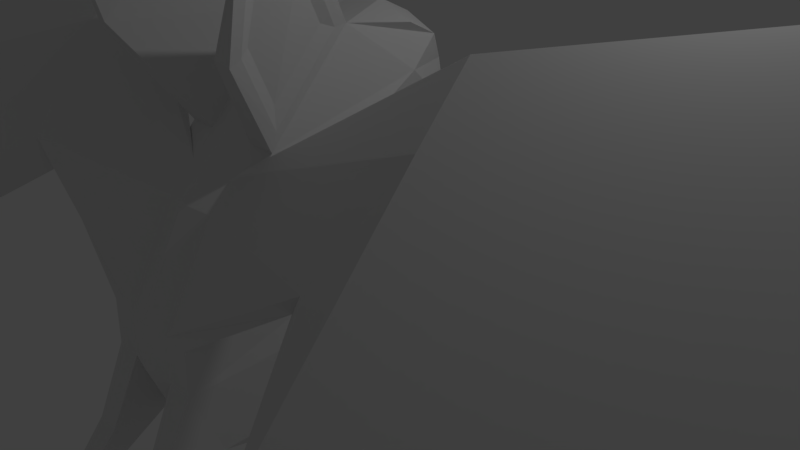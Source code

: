 # Source: murcielago.blend  (saved by Blender 2.77.0; exported with 4.5.12 LTS)
import bpy
from mathutils import Matrix  # noqa: F401  (used for matrix-valued properties, if any)

bpy.ops.wm.read_factory_settings(use_empty=True)
scene = bpy.context.scene
scene.name = 'Scene'

# ---- collections
col_collection_1 = bpy.data.collections.new('Collection 1'); scene.collection.children.link(col_collection_1)

# ---- world
world_world = bpy.data.worlds.new('World'); scene.world = world_world
world_world.color = (0.05088, 0.05088, 0.05088)
world_world.use_sun_shadow = False
world_world.sun_shadow_jitter_overblur = 0.0
world_world.cycles.sampling_method = 'MANUAL'

# ---- cameras
cam_camera = bpy.data.cameras.new('Camera')
cam_camera.clip_end = 100.0
cam_camera.lens = 35.0
cam_camera.sensor_width = 32.0
cam_camera.sensor_height = 18.0
cam_camera.ortho_scale = 7.314
cam_camera.dof.focus_distance = 0.0
cam_camera.dof.aperture_fstop = 128.0

# ---- lights
light_lamp = bpy.data.lights.new('Lamp', 'POINT')
light_lamp.transmission_factor = 0.0
light_lamp.cutoff_distance = 30.0
light_lamp.energy = 100.0
light_lamp.shadow_buffer_clip_start = 1.001
light_lamp.shadow_soft_size = 0.1
light_lamp.shadow_maximum_resolution = 0.006
light_lamp.use_absolute_resolution = True

# ---- meshes
me_plane = bpy.data.meshes.new('Plane')
me_plane.from_pydata([(-0.629, 0.2439, 0.0), (-0.5679, 0.9835, 0.0), (-1.095, 0.6654, 0.0), (-0.5951, 1.364, 0.0), (-0.3793, 0.002675, 0.0), (-0.0763, 0.9716, 0.0), (0.1062, -0.2663, 0.0), (0.0536, 1.236, 0.0), (0.34, -0.2777, 0.0), (0.2033, 0.9066, 6.015e-08), (0.6903, -0.1523, 0.0), (0.5862, 0.7475, 3.124e-08), (0.8342, 0.2096, 0.0), (0.778, 0.4832, 1.676e-08), (-1.124, 0.9948, 0.0), (-0.8262, 1.257, 1.379e-07), (-0.6144, 0.28, -0.2407), (-0.5695, 1.012, -0.2117), (-0.5931, 1.279, -0.2117), (-0.3647, 0.03881, -0.2407), (-0.0589, 1.013, -0.1964), (0.1208, -0.2301, -0.2407), (0.03465, 1.158, -0.196), (0.3547, -0.2415, -0.2407), (0.2033, 0.9066, -0.2407), (0.6903, -0.1137, -0.2623), (0.5862, 0.7175, -0.2098), (0.7552, 0.2097, -0.2702), (0.7299, 0.4834, -0.2049), (-0.8262, 1.257, -0.2407), (-1.048, 0.9948, -0.306), (0.8216, 0.3464, 0.0), (-1.046, 1.148, 0.0), (-0.6696, 0.7304, -0.3222), (-0.838, 0.9984, -0.3222), (-0.256, 0.6148, -0.3222), (0.02995, 0.5226, -0.3222), (0.2496, 0.3215, -0.3222), (0.6144, 0.2894, -0.3222), (0.7425, 0.3465, -0.2864), (-0.97, 1.148, -0.3012), (-0.8262, 1.257, -0.1204), (-0.5918, 1.314, -0.1494), (-0.5708, 1.012, -0.1494), (-0.0507, 1.009, -0.1647), (-1.124, 0.9948, -0.153), (0.6903, -0.1137, -0.1311), (0.3547, -0.2415, -0.1204), (0.2033, 0.9066, -0.1204), (0.5862, 0.7475, -0.1204), (0.1208, -0.2301, -0.1204), (-0.3647, 0.03881, -0.1204), (0.778, 0.4832, -0.1204), (0.8032, 0.2096, -0.153), (0.02655, 1.176, -0.1652), (-1.046, 1.148, -0.1619), (0.7906, 0.3464, -0.1611), (-1.081, 0.6213, -0.2589), (-0.714, 0.2913, -0.2622), (-1.081, 0.7015, -0.1204), (-0.6144, 0.28, -0.1204), (-1.453, 0.3966, -0.4167), (-1.07, -0.003975, -0.3988), (-1.47, 0.3834, -0.356), (-1.087, -0.01713, -0.3381), (-1.608, 0.07393, -0.5229), (-1.42, 0.03159, -0.4913), (-1.715, 0.03348, -0.5435), (-1.426, -0.03288, -0.4907), (-1.081, 0.7015, -0.2407), (-1.408, 0.3534, -0.415), (-1.092, 0.05539, -0.3907), (-1.711, 0.03672, -0.5584), (-1.422, -0.02965, -0.5056), (-1.366, 0.3232, -0.3973), (-1.126, 0.09607, -0.3787), (-1.117, 0.5274, -0.2783), (-0.8374, 0.2759, -0.2807), (-1.519, 0.1102, -0.4795), (-1.376, 0.07794, -0.4554), (0.6961, -0.4032, -0.2337), (0.8658, -0.3752, -0.2523), (0.8658, -0.3752, -0.1389), (0.6961, -0.4032, -0.1296), (1.169, -0.7673, -0.2526), (1.25, -0.7514, -0.279), (1.369, -0.8752, -0.2038), (1.187, -0.7702, -0.1685), (2.295, -1.77, -0.3771), (2.33, -1.769, -0.3869), (2.337, -1.77, -0.3575), (2.301, -1.771, -0.3501), (-0.513, 0.132, 0.0), (-0.3365, 0.8376, 0.0), (-0.4984, 0.1681, -0.2407), (-0.3365, 0.8376, -0.2407), (-0.6053, 0.6992, -0.3222), (-0.4984, 0.1681, -0.1204), (-0.3365, 0.8376, -0.1204), (-0.8032, 0.2999, -0.9747), (-0.3254, -0.1304, -0.843), (-0.449, -0.1691, -0.8502), (-0.8872, 0.2214, -0.9699), (-1.055, 0.6292, -0.9232), (-1.141, 0.5446, -0.9187), (-0.09079, -0.6023, -1.075), (-0.1371, -0.7351, -1.141), (-0.8764, 0.188, -1.561), (-1.265, 0.8707, -1.669), (-1.379, 0.8187, -1.766), (-0.2119, -0.6519, -1.486), (-0.8196, 0.105, -1.891), (-1.565, 1.05, -1.918), (-0.7028, 0.1439, -2.079), (0.07654, -0.8317, -1.707), (-0.0405, -0.8767, -1.716), (-0.7971, 0.07046, -2.077), (-1.528, 1.192, -1.995), (-1.686, 1.2, -1.987), (-0.6782, 0.1074, -2.24), (0.3712, -1.21, -1.846), (0.1596, -1.134, -1.82), (-0.7779, 0.04293, -2.172), (-1.724, 1.438, -2.104), (-1.712, 1.232, -2.05), (-1.085, 0.669, -0.8372), (-0.8006, 0.3072, -0.8945), (-0.3101, -0.1299, -0.7606), (-0.798, 0.2916, -1.481), (-0.8059, 0.2567, -1.027), (-0.8022, 0.2509, -1.382), (-0.9829, 0.4878, -0.9911), (-0.4705, -0.04531, -0.9349), (-1.13, 0.6573, -1.515), (-0.3059, -0.3765, -1.097), (-1.351, 0.9759, -1.785), (-0.7885, 0.2698, -1.556), (0.03904, -0.7636, -1.086), (-1.554, 1.226, -2.01), (-0.7313, 0.187, -1.87), (-0.7792, 0.2563, -1.61), (-1.34, 0.9595, -1.838), (-0.01731, -0.6952, -1.177), (-1.408, 1.044, -1.894), (-0.07213, -0.6341, -1.43), (-0.7648, 0.1595, -1.829), (-0.8046, 0.217, -1.614), (-1.27, 0.8006, -1.803), (-0.1723, -0.5725, -1.254), (-1.327, 0.8711, -1.85), (-0.2178, -0.5218, -1.465), (-1.56, 1.234, -1.956), (-0.7249, 0.1769, -1.926), (-0.04459, -0.6704, -1.472), (-1.694, 1.402, -2.033), (-0.6998, 0.1382, -2.134), (0.1472, -0.9221, -1.729), (-0.7186, 0.1672, -1.98), (-0.05125, -0.664, -1.535), (-0.7286, 0.1331, -2.059), (-0.7428, 0.1541, -1.97), (-1.496, 1.108, -1.997), (-0.1416, -0.5947, -1.569), (-1.472, 1.078, -1.984), (-0.0265, -0.7458, -1.724), (0.0536, 1.183, -0.2407), (-0.0763, 0.9716, -0.2407), (-0.0763, 0.9716, -0.1204), (0.0536, 1.236, -0.1204), (-0.2253, 1.23, -0.2116), (-0.2495, 1.193, -0.2117), (-0.2474, 1.191, -0.2035), (-0.2274, 1.235, -0.2037), (-0.5679, 0.9835, -0.2407), (-0.5951, 1.295, -0.2407), (-0.5679, 0.9835, -0.1204), (-0.5951, 1.364, -0.1204), (-0.3226, 1.153, -0.188), (-0.3252, 1.182, -0.188), (-0.3228, 1.153, -0.1812), (-0.3251, 1.186, -0.1812)], [], [(166, 35, 36, 165), (165, 36, 37, 24), (24, 37, 38, 26), (26, 38, 39, 28), (69, 34, 40, 30), (53, 56, 39, 27), (41, 55, 40, 29), (33, 173, 174, 34), (96, 94, 19, 35), (35, 19, 21, 36), (36, 21, 23, 37), (37, 23, 25, 38), (38, 25, 27, 39), (34, 174, 29, 40), (176, 41, 29, 174), (98, 175, 173, 95), (45, 59, 69, 30), (46, 25, 81, 82), (49, 48, 24, 26), (94, 97, 104, 125), (56, 52, 28, 39), (22, 54, 172, 169), (43, 42, 180, 179), (46, 53, 27, 25), (52, 49, 26, 28), (50, 47, 23, 21), (55, 45, 30, 40), (48, 168, 165, 24), (21, 19, 126, 127), (95, 96, 35, 166), (16, 33, 34, 69), (92, 4, 51, 97), (9, 7, 168, 48), (32, 14, 45, 55), (6, 8, 47, 50), (13, 11, 49, 52), (10, 12, 53, 46), (1, 3, 176, 175), (7, 5, 167, 168), (31, 13, 52, 56), (4, 6, 50, 51), (11, 9, 48, 49), (2, 0, 60, 59), (8, 10, 46, 47), (14, 2, 59, 45), (93, 1, 175, 98), (3, 15, 41, 176), (15, 32, 55, 41), (12, 31, 56, 53), (59, 60, 64, 63), (61, 63, 67, 72), (69, 59, 63, 61), (60, 16, 62, 64), (65, 66, 79, 78), (67, 68, 73, 72), (64, 62, 73, 68), (66, 71, 75, 79), (63, 64, 68, 67), (57, 58, 16, 69), (70, 57, 69, 61), (58, 71, 62, 16), (66, 65, 72, 73), (65, 70, 61, 72), (71, 66, 73, 62), (77, 76, 74, 75), (75, 74, 78, 79), (57, 70, 74, 76), (70, 65, 78, 74), (71, 58, 77, 75), (58, 57, 76, 77), (83, 82, 86, 87), (47, 46, 82, 83), (25, 23, 80, 81), (23, 47, 83, 80), (84, 87, 91, 88), (82, 81, 85, 86), (80, 83, 87, 84), (81, 80, 84, 85), (91, 90, 89, 88), (85, 84, 88, 89), (87, 86, 90, 91), (86, 85, 89, 90), (5, 93, 98, 167), (0, 92, 97, 60), (173, 33, 96, 95), (60, 97, 94, 16), (167, 98, 95, 166), (33, 16, 94, 96), (125, 104, 109, 135), (128, 105, 134, 130), (50, 21, 127, 101), (19, 94, 125, 126), (51, 50, 101, 102), (97, 51, 102, 104), (109, 107, 111, 112), (102, 101, 106, 107), (101, 127, 137, 106), (103, 108, 133, 131), (104, 102, 107, 109), (111, 110, 115, 116), (151, 112, 118, 154), (135, 109, 112, 151), (107, 106, 110, 111), (106, 137, 153, 110), (156, 155, 119, 120), (118, 116, 122, 124), (110, 153, 156, 115), (112, 111, 116, 118), (122, 121, 120, 119), (124, 122, 119, 123), (154, 118, 124, 123), (116, 115, 121, 122), (115, 156, 120, 121), (155, 154, 123, 119), (103, 99, 126, 125), (99, 100, 127, 126), (128, 108, 135, 136), (105, 128, 136, 137), (100, 105, 137, 127), (108, 103, 125, 135), (132, 129, 130, 134), (129, 131, 133, 130), (100, 99, 129, 132), (105, 100, 132, 134), (108, 128, 130, 133), (99, 103, 131, 129), (141, 140, 136, 135), (140, 142, 137, 136), (143, 141, 135, 151), (139, 143, 151, 152), (144, 139, 152, 153), (142, 144, 153, 137), (142, 140, 146, 148), (143, 139, 145, 149), (146, 147, 149, 145), (148, 146, 145, 150), (139, 144, 150, 145), (141, 143, 149, 147), (140, 141, 147, 146), (144, 142, 148, 150), (138, 157, 152, 151), (157, 158, 153, 152), (113, 117, 154, 155), (114, 113, 155, 156), (117, 138, 151, 154), (158, 114, 156, 153), (114, 158, 162, 164), (157, 138, 161, 160), (160, 161, 163, 159), (162, 160, 159, 164), (113, 114, 164, 159), (158, 157, 160, 162), (138, 117, 163, 161), (117, 113, 159, 163), (22, 20, 166, 165), (20, 44, 167, 166), (54, 22, 165, 168), (44, 54, 168, 167), (172, 171, 170, 169), (20, 22, 169, 170), (54, 44, 171, 172), (44, 20, 170, 171), (17, 18, 174, 173), (43, 17, 173, 175), (18, 42, 176, 174), (42, 43, 175, 176), (179, 180, 178, 177), (17, 43, 179, 177), (42, 18, 178, 180), (18, 17, 177, 178)])
me_plane.use_remesh_preserve_volume = False
me_plane.use_remesh_preserve_attributes = False
me_plane.use_mirror_vertex_groups = False
me_plane.update()

# ---- objects
ob_plane = bpy.data.objects.new('Plane', me_plane)
ob_lamp = bpy.data.objects.new('Lamp', light_lamp)
ob_camera = bpy.data.objects.new('Camera', cam_camera)

# ---- transforms, parenting, visibility, modifiers, constraints
ob_plane.location = (-0.4275, -2.373, 0.3851)
ob_plane.rotation_euler = (-0.0, 1.571, 0.0)
ob_plane.scale = (2.545, 2.545, 3.162)
ob_plane.lineart.crease_threshold = 0.0
_m = ob_plane.modifiers.new('Mirror', 'MIRROR')
_m.use_axis = (False, False, True)
_m.use_clip = True
ob_lamp.location = (4.076, 1.005, 5.904)
ob_lamp.rotation_euler = (0.6503, 0.05522, 1.866)
ob_lamp.lock_rotations_4d = False
ob_lamp.empty_display_type = 'ARROWS'
ob_lamp.color = (0.0, 0.0, 0.0, 0.0)
ob_lamp.lineart.crease_threshold = 0.0
ob_camera.location = (7.481, -6.508, 5.344)
ob_camera.rotation_euler = (1.109, 0.01082, 0.8149)
ob_camera.lock_rotations_4d = False
ob_camera.empty_display_type = 'ARROWS'
ob_camera.color = (0.0, 0.0, 0.0, 0.0)
ob_camera.display_type = 'WIRE'
ob_camera.lineart.crease_threshold = 0.0

# ---- collection membership
col_collection_1.objects.link(ob_plane)
col_collection_1.objects.link(ob_lamp)
col_collection_1.objects.link(ob_camera)

# ---- scene / render settings (as saved in the file)
scene.camera = ob_camera
scene.frame_start = 1; scene.frame_end = 250; scene.frame_set(1)
scene.render.engine = 'BLENDER_EEVEE_NEXT'
scene.render.resolution_percentage = 50
scene.render.dither_intensity = 0.0
scene.cycles.use_denoising = False
scene.cycles.samples = 128
scene.cycles.sampling_pattern = 'TABULATED_SOBOL'
scene.cycles.light_sampling_threshold = 0.0
scene.cycles.use_adaptive_sampling = False
scene.cycles.use_light_tree = False
scene.cycles.blur_glossy = 0.0
scene.cycles.sample_clamp_indirect = 0.0
scene.view_settings.view_transform = 'Standard'
bpy.context.view_layer.update()
